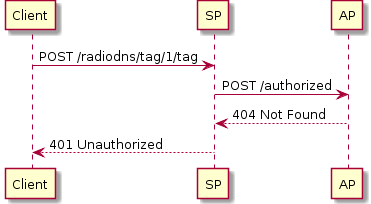

The diagram above was rendered by PlantUML. Its source (embedded in the PNG):
@startuml

participant "Client"
participant "SP"
participant "AP"

Client -> SP: POST /radiodns/tag/1/tag
SP -> AP: POST /authorized
SP <-- AP: 404 Not Found
Client <-- SP: 401 Unauthorized

@enduml